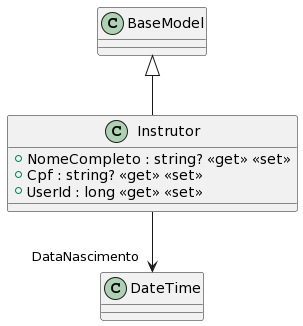

The diagram above was rendered by PlantUML. Its source (embedded in the PNG):
@startuml
class Instrutor {
    + NomeCompleto : string? <<get>> <<set>>
    + Cpf : string? <<get>> <<set>>
    + UserId : long <<get>> <<set>>
}
BaseModel <|-- Instrutor
Instrutor --> "DataNascimento" DateTime
@enduml